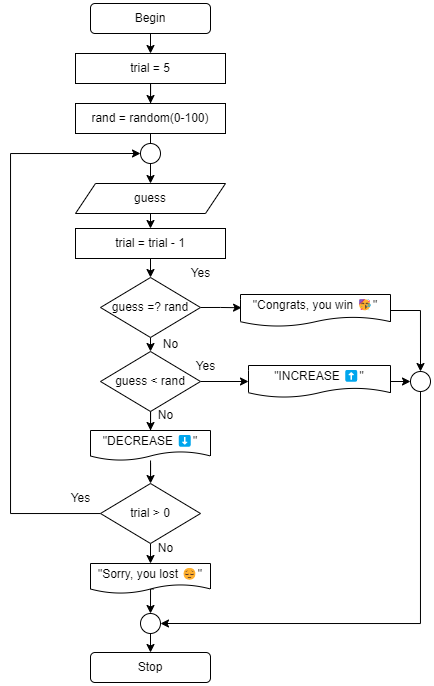

The diagram above was exported from draw.io. Its source (the exported page's mxGraphModel, read from the mxfile embedded in the PNG):
<mxGraphModel dx="989" dy="543" grid="1" gridSize="10" guides="1" tooltips="1" connect="1" arrows="1" fold="1" page="1" pageScale="1" pageWidth="827" pageHeight="1169" background="#ffffff" math="0" shadow="0">
  <root>
    <mxCell id="WIyWlLk6GJQsqaUBKTNV-0" />
    <mxCell id="WIyWlLk6GJQsqaUBKTNV-1" parent="WIyWlLk6GJQsqaUBKTNV-0" />
    <mxCell id="OldXoOzBlLWWich2E2-1-2" style="edgeStyle=orthogonalEdgeStyle;rounded=0;orthogonalLoop=1;jettySize=auto;html=1;exitX=0.5;exitY=1;exitDx=0;exitDy=0;entryX=0.5;entryY=0;entryDx=0;entryDy=0;" edge="1" parent="WIyWlLk6GJQsqaUBKTNV-1" source="WIyWlLk6GJQsqaUBKTNV-3" target="OldXoOzBlLWWich2E2-1-0">
      <mxGeometry relative="1" as="geometry" />
    </mxCell>
    <mxCell id="WIyWlLk6GJQsqaUBKTNV-3" value="Begin" style="rounded=1;whiteSpace=wrap;html=1;fontSize=12;glass=0;strokeWidth=1;shadow=0;" parent="WIyWlLk6GJQsqaUBKTNV-1" vertex="1">
      <mxGeometry x="160" y="60" width="120" height="30" as="geometry" />
    </mxCell>
    <mxCell id="OldXoOzBlLWWich2E2-1-5" style="edgeStyle=orthogonalEdgeStyle;rounded=0;orthogonalLoop=1;jettySize=auto;html=1;" edge="1" parent="WIyWlLk6GJQsqaUBKTNV-1" source="OldXoOzBlLWWich2E2-1-0" target="OldXoOzBlLWWich2E2-1-4">
      <mxGeometry relative="1" as="geometry" />
    </mxCell>
    <mxCell id="OldXoOzBlLWWich2E2-1-0" value="trial = 5" style="rounded=0;whiteSpace=wrap;html=1;" vertex="1" parent="WIyWlLk6GJQsqaUBKTNV-1">
      <mxGeometry x="145" y="110" width="150" height="30" as="geometry" />
    </mxCell>
    <mxCell id="OldXoOzBlLWWich2E2-1-4" value="rand = random(0-100)" style="rounded=0;whiteSpace=wrap;html=1;" vertex="1" parent="WIyWlLk6GJQsqaUBKTNV-1">
      <mxGeometry x="145" y="160" width="150" height="30" as="geometry" />
    </mxCell>
    <mxCell id="OldXoOzBlLWWich2E2-1-29" style="edgeStyle=orthogonalEdgeStyle;rounded=0;orthogonalLoop=1;jettySize=auto;html=1;exitX=0.5;exitY=1;exitDx=0;exitDy=0;entryX=0.5;entryY=0;entryDx=0;entryDy=0;" edge="1" parent="WIyWlLk6GJQsqaUBKTNV-1" source="OldXoOzBlLWWich2E2-1-6" target="OldXoOzBlLWWich2E2-1-28">
      <mxGeometry relative="1" as="geometry" />
    </mxCell>
    <mxCell id="OldXoOzBlLWWich2E2-1-6" value="guess" style="shape=parallelogram;perimeter=parallelogramPerimeter;whiteSpace=wrap;html=1;fixedSize=1;" vertex="1" parent="WIyWlLk6GJQsqaUBKTNV-1">
      <mxGeometry x="145" y="240" width="150" height="30" as="geometry" />
    </mxCell>
    <mxCell id="OldXoOzBlLWWich2E2-1-9" style="edgeStyle=orthogonalEdgeStyle;rounded=0;orthogonalLoop=1;jettySize=auto;html=1;exitX=0.5;exitY=1;exitDx=0;exitDy=0;entryX=0.5;entryY=0;entryDx=0;entryDy=0;startArrow=none;" edge="1" parent="WIyWlLk6GJQsqaUBKTNV-1" source="OldXoOzBlLWWich2E2-1-38" target="OldXoOzBlLWWich2E2-1-6">
      <mxGeometry relative="1" as="geometry">
        <mxPoint x="219.71857142857147" y="240" as="sourcePoint" />
        <mxPoint x="220" y="260" as="targetPoint" />
      </mxGeometry>
    </mxCell>
    <mxCell id="OldXoOzBlLWWich2E2-1-15" style="edgeStyle=orthogonalEdgeStyle;rounded=0;orthogonalLoop=1;jettySize=auto;html=1;exitX=1;exitY=0.5;exitDx=0;exitDy=0;entryX=0.007;entryY=0.414;entryDx=0;entryDy=0;entryPerimeter=0;" edge="1" parent="WIyWlLk6GJQsqaUBKTNV-1" source="OldXoOzBlLWWich2E2-1-10" target="OldXoOzBlLWWich2E2-1-14">
      <mxGeometry relative="1" as="geometry" />
    </mxCell>
    <mxCell id="OldXoOzBlLWWich2E2-1-19" style="edgeStyle=orthogonalEdgeStyle;rounded=0;orthogonalLoop=1;jettySize=auto;html=1;exitX=0.5;exitY=1;exitDx=0;exitDy=0;entryX=0.5;entryY=0;entryDx=0;entryDy=0;" edge="1" parent="WIyWlLk6GJQsqaUBKTNV-1" source="OldXoOzBlLWWich2E2-1-10" target="OldXoOzBlLWWich2E2-1-18">
      <mxGeometry relative="1" as="geometry" />
    </mxCell>
    <mxCell id="OldXoOzBlLWWich2E2-1-10" value="guess =? rand" style="rhombus;whiteSpace=wrap;html=1;" vertex="1" parent="WIyWlLk6GJQsqaUBKTNV-1">
      <mxGeometry x="170" y="334" width="100" height="60" as="geometry" />
    </mxCell>
    <mxCell id="OldXoOzBlLWWich2E2-1-46" style="edgeStyle=orthogonalEdgeStyle;rounded=0;orthogonalLoop=1;jettySize=auto;html=1;entryX=0.5;entryY=0;entryDx=0;entryDy=0;" edge="1" parent="WIyWlLk6GJQsqaUBKTNV-1" source="OldXoOzBlLWWich2E2-1-14" target="OldXoOzBlLWWich2E2-1-44">
      <mxGeometry relative="1" as="geometry">
        <mxPoint x="490" y="420" as="targetPoint" />
      </mxGeometry>
    </mxCell>
    <mxCell id="OldXoOzBlLWWich2E2-1-14" value="&quot;Congrats, you win 🥳&quot;" style="shape=document;whiteSpace=wrap;html=1;boundedLbl=1;" vertex="1" parent="WIyWlLk6GJQsqaUBKTNV-1">
      <mxGeometry x="310" y="351" width="150" height="32" as="geometry" />
    </mxCell>
    <mxCell id="OldXoOzBlLWWich2E2-1-16" value="Yes" style="text;html=1;align=center;verticalAlign=middle;resizable=0;points=[];autosize=1;strokeColor=none;fillColor=none;" vertex="1" parent="WIyWlLk6GJQsqaUBKTNV-1">
      <mxGeometry x="250" y="315" width="40" height="30" as="geometry" />
    </mxCell>
    <mxCell id="OldXoOzBlLWWich2E2-1-17" value="No" style="text;html=1;align=center;verticalAlign=middle;resizable=0;points=[];autosize=1;strokeColor=none;fillColor=none;" vertex="1" parent="WIyWlLk6GJQsqaUBKTNV-1">
      <mxGeometry x="220" y="386" width="40" height="30" as="geometry" />
    </mxCell>
    <mxCell id="OldXoOzBlLWWich2E2-1-21" style="edgeStyle=orthogonalEdgeStyle;rounded=0;orthogonalLoop=1;jettySize=auto;html=1;exitX=1;exitY=0.5;exitDx=0;exitDy=0;entryX=0;entryY=0.5;entryDx=0;entryDy=0;" edge="1" parent="WIyWlLk6GJQsqaUBKTNV-1" source="OldXoOzBlLWWich2E2-1-18" target="OldXoOzBlLWWich2E2-1-20">
      <mxGeometry relative="1" as="geometry" />
    </mxCell>
    <mxCell id="OldXoOzBlLWWich2E2-1-25" value="" style="edgeStyle=orthogonalEdgeStyle;rounded=0;orthogonalLoop=1;jettySize=auto;html=1;entryX=0.5;entryY=0;entryDx=0;entryDy=0;" edge="1" parent="WIyWlLk6GJQsqaUBKTNV-1" source="OldXoOzBlLWWich2E2-1-18" target="OldXoOzBlLWWich2E2-1-26">
      <mxGeometry relative="1" as="geometry">
        <mxPoint x="220.02857142857135" y="490.01714285714286" as="targetPoint" />
      </mxGeometry>
    </mxCell>
    <mxCell id="OldXoOzBlLWWich2E2-1-18" value="guess &amp;lt; rand" style="rhombus;whiteSpace=wrap;html=1;" vertex="1" parent="WIyWlLk6GJQsqaUBKTNV-1">
      <mxGeometry x="170" y="408" width="100" height="60" as="geometry" />
    </mxCell>
    <mxCell id="OldXoOzBlLWWich2E2-1-48" style="edgeStyle=orthogonalEdgeStyle;rounded=0;orthogonalLoop=1;jettySize=auto;html=1;exitX=1;exitY=0.5;exitDx=0;exitDy=0;entryX=0;entryY=0.5;entryDx=0;entryDy=0;" edge="1" parent="WIyWlLk6GJQsqaUBKTNV-1" source="OldXoOzBlLWWich2E2-1-20" target="OldXoOzBlLWWich2E2-1-44">
      <mxGeometry relative="1" as="geometry" />
    </mxCell>
    <mxCell id="OldXoOzBlLWWich2E2-1-20" value="&quot;INCREASE ⬆&quot;" style="shape=document;whiteSpace=wrap;html=1;boundedLbl=1;" vertex="1" parent="WIyWlLk6GJQsqaUBKTNV-1">
      <mxGeometry x="318" y="422" width="142" height="32" as="geometry" />
    </mxCell>
    <mxCell id="OldXoOzBlLWWich2E2-1-22" value="Yes" style="text;html=1;align=center;verticalAlign=middle;resizable=0;points=[];autosize=1;strokeColor=none;fillColor=none;" vertex="1" parent="WIyWlLk6GJQsqaUBKTNV-1">
      <mxGeometry x="255" y="408" width="40" height="30" as="geometry" />
    </mxCell>
    <mxCell id="OldXoOzBlLWWich2E2-1-50" style="edgeStyle=orthogonalEdgeStyle;rounded=0;orthogonalLoop=1;jettySize=auto;html=1;" edge="1" parent="WIyWlLk6GJQsqaUBKTNV-1" source="OldXoOzBlLWWich2E2-1-26" target="OldXoOzBlLWWich2E2-1-37">
      <mxGeometry relative="1" as="geometry" />
    </mxCell>
    <mxCell id="OldXoOzBlLWWich2E2-1-26" value="&quot;DECREASE ⬇&quot;" style="shape=document;whiteSpace=wrap;html=1;boundedLbl=1;" vertex="1" parent="WIyWlLk6GJQsqaUBKTNV-1">
      <mxGeometry x="160" y="487" width="120" height="30" as="geometry" />
    </mxCell>
    <mxCell id="OldXoOzBlLWWich2E2-1-30" style="edgeStyle=orthogonalEdgeStyle;rounded=0;orthogonalLoop=1;jettySize=auto;html=1;exitX=0.5;exitY=1;exitDx=0;exitDy=0;entryX=0.5;entryY=0;entryDx=0;entryDy=0;" edge="1" parent="WIyWlLk6GJQsqaUBKTNV-1" source="OldXoOzBlLWWich2E2-1-28" target="OldXoOzBlLWWich2E2-1-10">
      <mxGeometry relative="1" as="geometry" />
    </mxCell>
    <mxCell id="OldXoOzBlLWWich2E2-1-28" value="trial = trial - 1" style="rounded=0;whiteSpace=wrap;html=1;" vertex="1" parent="WIyWlLk6GJQsqaUBKTNV-1">
      <mxGeometry x="145" y="285" width="150" height="30" as="geometry" />
    </mxCell>
    <mxCell id="OldXoOzBlLWWich2E2-1-33" value="Stop" style="rounded=1;whiteSpace=wrap;html=1;fontSize=12;glass=0;strokeWidth=1;shadow=0;" vertex="1" parent="WIyWlLk6GJQsqaUBKTNV-1">
      <mxGeometry x="160" y="709" width="120" height="30" as="geometry" />
    </mxCell>
    <mxCell id="OldXoOzBlLWWich2E2-1-35" style="edgeStyle=orthogonalEdgeStyle;rounded=0;orthogonalLoop=1;jettySize=auto;html=1;exitX=0.5;exitY=1;exitDx=0;exitDy=0;entryX=0.5;entryY=0;entryDx=0;entryDy=0;" edge="1" parent="WIyWlLk6GJQsqaUBKTNV-1" source="OldXoOzBlLWWich2E2-1-34" target="OldXoOzBlLWWich2E2-1-33">
      <mxGeometry relative="1" as="geometry" />
    </mxCell>
    <mxCell id="OldXoOzBlLWWich2E2-1-34" value="" style="ellipse;whiteSpace=wrap;html=1;aspect=fixed;" vertex="1" parent="WIyWlLk6GJQsqaUBKTNV-1">
      <mxGeometry x="210" y="670" width="20" height="20" as="geometry" />
    </mxCell>
    <mxCell id="OldXoOzBlLWWich2E2-1-40" style="edgeStyle=orthogonalEdgeStyle;rounded=0;orthogonalLoop=1;jettySize=auto;html=1;entryX=0;entryY=0.5;entryDx=0;entryDy=0;" edge="1" parent="WIyWlLk6GJQsqaUBKTNV-1" source="OldXoOzBlLWWich2E2-1-37" target="OldXoOzBlLWWich2E2-1-38">
      <mxGeometry relative="1" as="geometry">
        <Array as="points">
          <mxPoint x="80" y="570" />
          <mxPoint x="80" y="210" />
        </Array>
      </mxGeometry>
    </mxCell>
    <mxCell id="OldXoOzBlLWWich2E2-1-52" style="edgeStyle=orthogonalEdgeStyle;rounded=0;orthogonalLoop=1;jettySize=auto;html=1;exitX=0.5;exitY=1;exitDx=0;exitDy=0;entryX=0.5;entryY=0;entryDx=0;entryDy=0;" edge="1" parent="WIyWlLk6GJQsqaUBKTNV-1" source="OldXoOzBlLWWich2E2-1-37" target="OldXoOzBlLWWich2E2-1-42">
      <mxGeometry relative="1" as="geometry" />
    </mxCell>
    <mxCell id="OldXoOzBlLWWich2E2-1-37" value="trial &amp;gt; 0" style="rhombus;whiteSpace=wrap;html=1;" vertex="1" parent="WIyWlLk6GJQsqaUBKTNV-1">
      <mxGeometry x="170" y="540" width="100" height="60" as="geometry" />
    </mxCell>
    <mxCell id="OldXoOzBlLWWich2E2-1-38" value="" style="ellipse;whiteSpace=wrap;html=1;aspect=fixed;" vertex="1" parent="WIyWlLk6GJQsqaUBKTNV-1">
      <mxGeometry x="210" y="200" width="20" height="20" as="geometry" />
    </mxCell>
    <mxCell id="OldXoOzBlLWWich2E2-1-39" value="" style="edgeStyle=orthogonalEdgeStyle;rounded=0;orthogonalLoop=1;jettySize=auto;html=1;exitX=0.5;exitY=1;exitDx=0;exitDy=0;entryX=0.5;entryY=0;entryDx=0;entryDy=0;endArrow=none;" edge="1" parent="WIyWlLk6GJQsqaUBKTNV-1" source="OldXoOzBlLWWich2E2-1-4" target="OldXoOzBlLWWich2E2-1-38">
      <mxGeometry relative="1" as="geometry">
        <mxPoint x="220" y="190" as="sourcePoint" />
        <mxPoint x="220" y="240" as="targetPoint" />
      </mxGeometry>
    </mxCell>
    <mxCell id="OldXoOzBlLWWich2E2-1-41" value="Yes" style="text;html=1;align=center;verticalAlign=middle;resizable=0;points=[];autosize=1;strokeColor=none;fillColor=none;" vertex="1" parent="WIyWlLk6GJQsqaUBKTNV-1">
      <mxGeometry x="130" y="540" width="40" height="30" as="geometry" />
    </mxCell>
    <mxCell id="OldXoOzBlLWWich2E2-1-54" style="edgeStyle=orthogonalEdgeStyle;rounded=0;orthogonalLoop=1;jettySize=auto;html=1;entryX=0.5;entryY=0;entryDx=0;entryDy=0;exitX=0.527;exitY=0.848;exitDx=0;exitDy=0;exitPerimeter=0;" edge="1" parent="WIyWlLk6GJQsqaUBKTNV-1" source="OldXoOzBlLWWich2E2-1-42" target="OldXoOzBlLWWich2E2-1-34">
      <mxGeometry relative="1" as="geometry" />
    </mxCell>
    <mxCell id="OldXoOzBlLWWich2E2-1-42" value="&quot;Sorry, you lost 😔&quot;" style="shape=document;whiteSpace=wrap;html=1;boundedLbl=1;" vertex="1" parent="WIyWlLk6GJQsqaUBKTNV-1">
      <mxGeometry x="160" y="620" width="120" height="30" as="geometry" />
    </mxCell>
    <mxCell id="OldXoOzBlLWWich2E2-1-49" style="edgeStyle=orthogonalEdgeStyle;rounded=0;orthogonalLoop=1;jettySize=auto;html=1;exitX=0.5;exitY=1;exitDx=0;exitDy=0;entryX=1;entryY=0.5;entryDx=0;entryDy=0;" edge="1" parent="WIyWlLk6GJQsqaUBKTNV-1" source="OldXoOzBlLWWich2E2-1-44" target="OldXoOzBlLWWich2E2-1-34">
      <mxGeometry relative="1" as="geometry" />
    </mxCell>
    <mxCell id="OldXoOzBlLWWich2E2-1-44" value="" style="ellipse;whiteSpace=wrap;html=1;aspect=fixed;" vertex="1" parent="WIyWlLk6GJQsqaUBKTNV-1">
      <mxGeometry x="480" y="428" width="20" height="20" as="geometry" />
    </mxCell>
    <mxCell id="OldXoOzBlLWWich2E2-1-51" value="No" style="text;html=1;align=center;verticalAlign=middle;resizable=0;points=[];autosize=1;strokeColor=none;fillColor=none;" vertex="1" parent="WIyWlLk6GJQsqaUBKTNV-1">
      <mxGeometry x="215" y="457" width="40" height="30" as="geometry" />
    </mxCell>
    <mxCell id="OldXoOzBlLWWich2E2-1-53" value="No" style="text;html=1;align=center;verticalAlign=middle;resizable=0;points=[];autosize=1;strokeColor=none;fillColor=none;" vertex="1" parent="WIyWlLk6GJQsqaUBKTNV-1">
      <mxGeometry x="215" y="590" width="40" height="30" as="geometry" />
    </mxCell>
  </root>
</mxGraphModel>